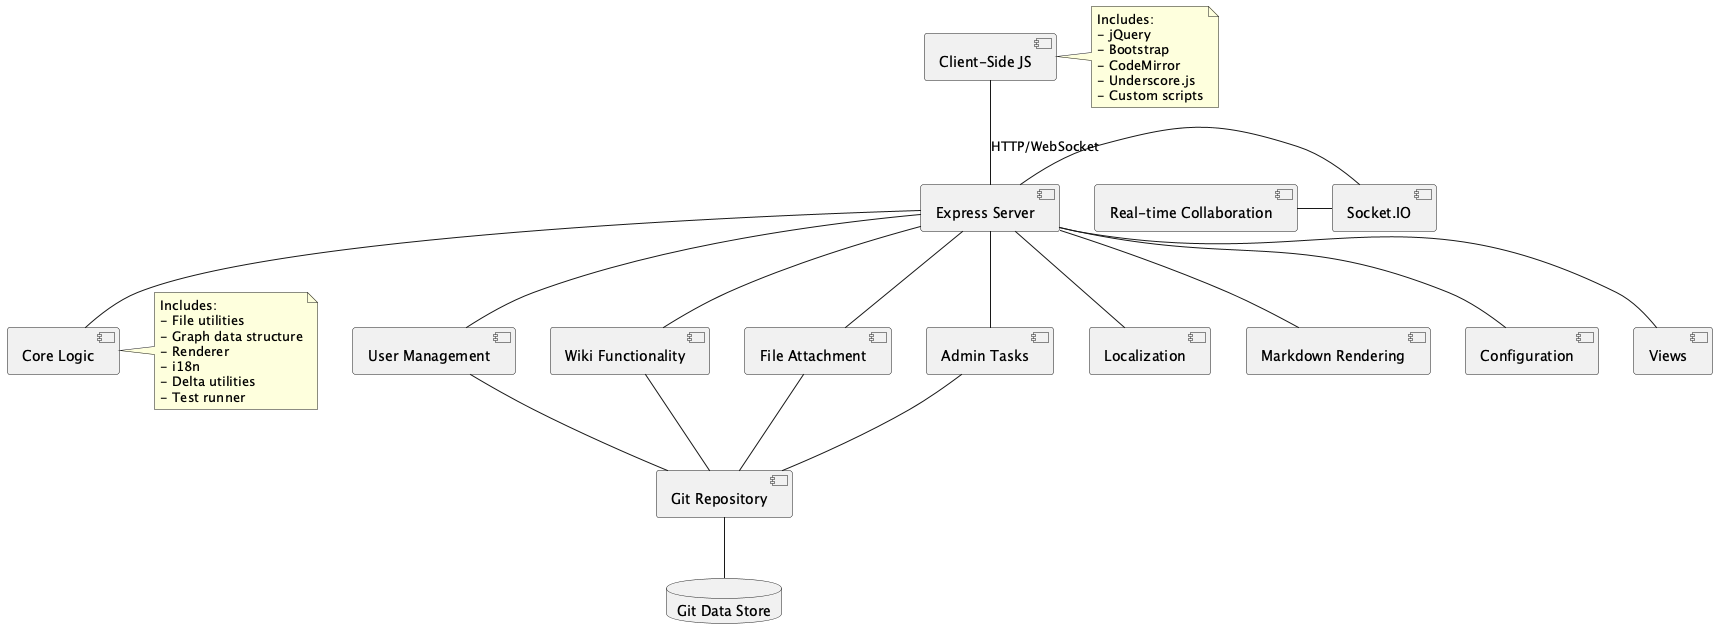

The diagram above was rendered by PlantUML. Its source (embedded in the PNG):
@startuml nforge_devnote

[Express Server] as Server
[Socket.IO] as SocketIO
[Git Repository] as GitRepo
[User Management] as UserMgmt
[Wiki Functionality] as WikiFunc
[File Attachment] as FileAttach
[Real-time Collaboration] as RealTime
[Admin Tasks] as AdminTasks
[Localization] as Local
[Markdown Rendering] as MarkdownRender
[Configuration] as Config
[Core Logic] as CoreLogic
[Views] as Views
[Client-Side JS] as ClientJS

database "Git Data Store" as GitStore

Server - SocketIO
Server -- UserMgmt
Server -- WikiFunc
Server -- FileAttach
Server -- AdminTasks
Server -- Local
Server -- MarkdownRender
Server -- Config
Server -- CoreLogic
Server -- Views

UserMgmt -- GitRepo
WikiFunc -- GitRepo
FileAttach -- GitRepo
AdminTasks -- GitRepo

RealTime - SocketIO

GitRepo -- GitStore

ClientJS -- Server : HTTP/WebSocket

note right of CoreLogic
  Includes:
  - File utilities
  - Graph data structure
  - Renderer
  - i18n
  - Delta utilities
  - Test runner
end note

note right of ClientJS
  Includes:
  - jQuery
  - Bootstrap
  - CodeMirror
  - Underscore.js
  - Custom scripts
end note

@enduml